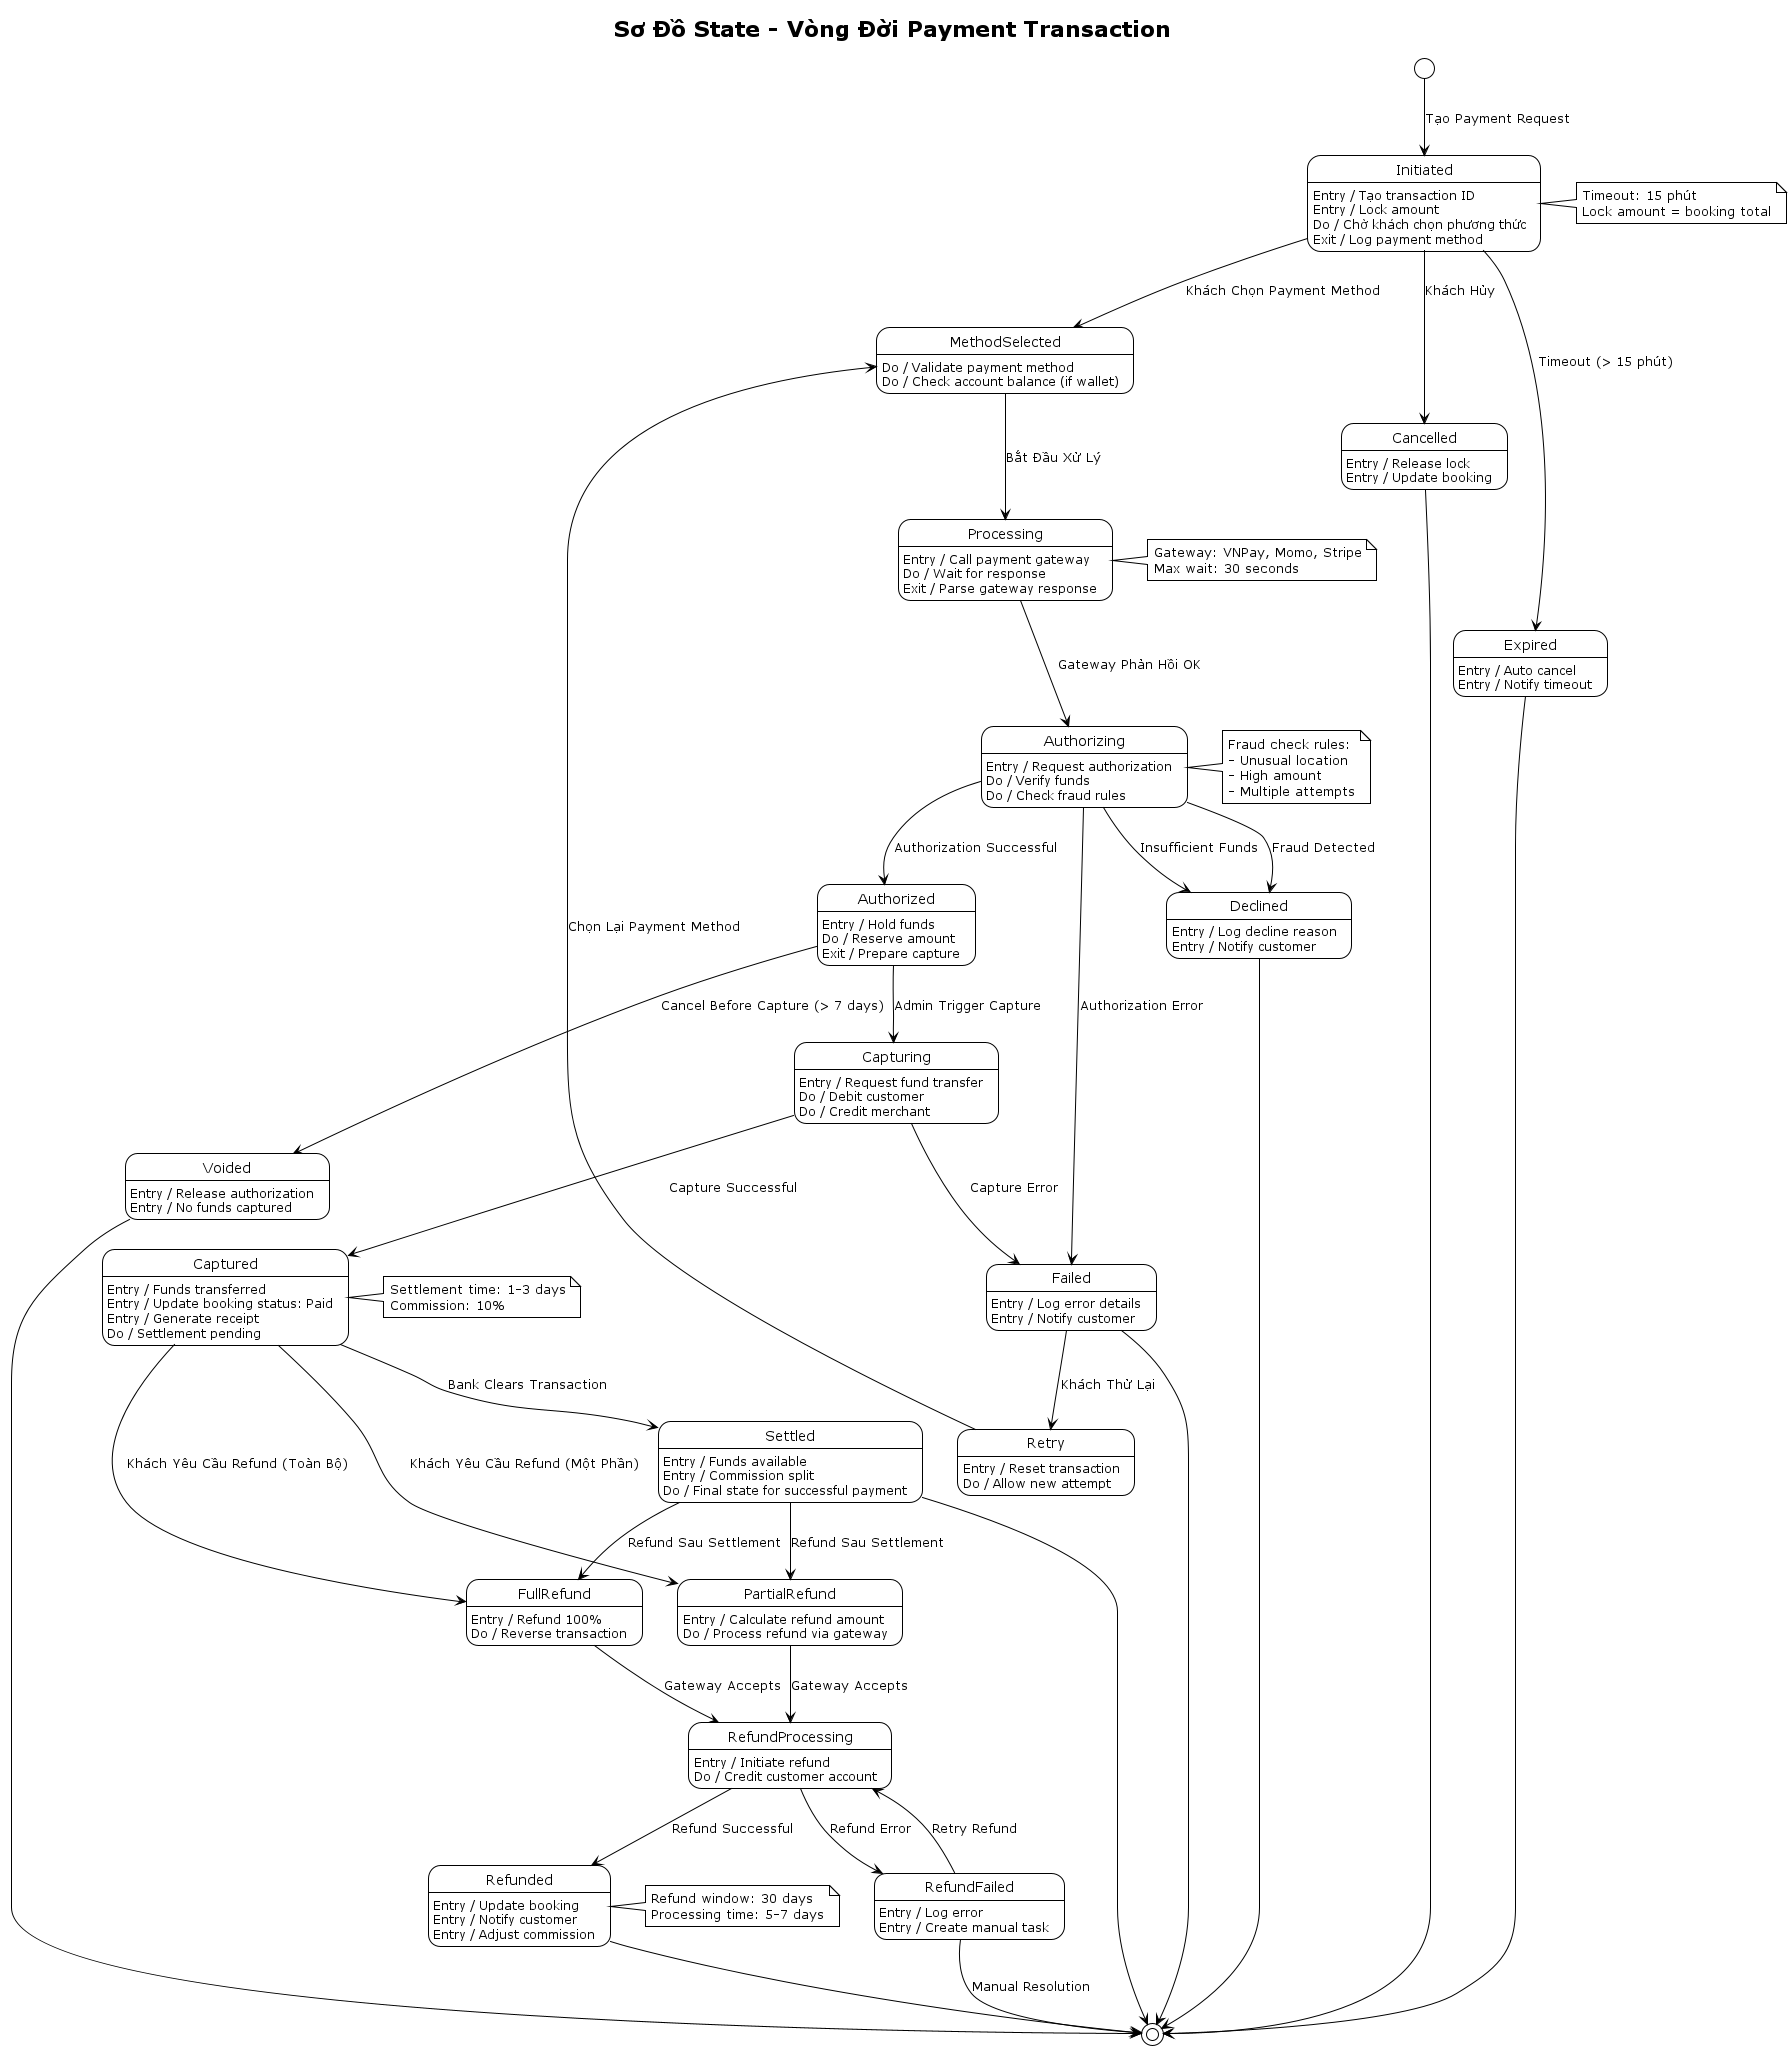

The diagram above was rendered by PlantUML. Its source (embedded in the PNG):
@startuml StateMachine-Payment
!theme plain

title Sơ Đồ State - Vòng Đời Payment Transaction

[*] --> Initiated : Tạo Payment Request

state Initiated {
    Initiated : Entry / Tạo transaction ID
    Initiated : Entry / Lock amount
    Initiated : Do / Chờ khách chọn phương thức
    Initiated : Exit / Log payment method
}

Initiated --> MethodSelected : Khách Chọn Payment Method
Initiated --> Cancelled : Khách Hủy
Initiated --> Expired : Timeout (> 15 phút)

state MethodSelected {
    MethodSelected : Do / Validate payment method
    MethodSelected : Do / Check account balance (if wallet)
}

MethodSelected --> Processing : Bắt Đầu Xử Lý

state Processing {
    Processing : Entry / Call payment gateway
    Processing : Do / Wait for response
    Processing : Exit / Parse gateway response
}

Processing --> Authorizing : Gateway Phản Hồi OK

state Authorizing {
    Authorizing : Entry / Request authorization
    Authorizing : Do / Verify funds
    Authorizing : Do / Check fraud rules
}

Authorizing --> Authorized : Authorization Successful
Authorizing --> Declined : Insufficient Funds
Authorizing --> Declined : Fraud Detected
Authorizing --> Failed : Authorization Error

state Authorized {
    Authorized : Entry / Hold funds
    Authorized : Do / Reserve amount
    Authorized : Exit / Prepare capture
}

Authorized --> Capturing : Admin Trigger Capture
Authorized --> Voided : Cancel Before Capture (> 7 days)

state Capturing {
    Capturing : Entry / Request fund transfer
    Capturing : Do / Debit customer
    Capturing : Do / Credit merchant
}

Capturing --> Captured : Capture Successful
Capturing --> Failed : Capture Error

state Captured {
    Captured : Entry / Funds transferred
    Captured : Entry / Update booking status: Paid
    Captured : Entry / Generate receipt
    Captured : Do / Settlement pending
}

Captured --> Settled : Bank Clears Transaction
Captured --> PartialRefund : Khách Yêu Cầu Refund (Một Phần)
Captured --> FullRefund : Khách Yêu Cầu Refund (Toàn Bộ)

state Settled {
    Settled : Entry / Funds available
    Settled : Entry / Commission split
    Settled : Do / Final state for successful payment
}

Settled --> PartialRefund : Refund Sau Settlement
Settled --> FullRefund : Refund Sau Settlement
Settled --> [*]

state PartialRefund {
    PartialRefund : Entry / Calculate refund amount
    PartialRefund : Do / Process refund via gateway
}

PartialRefund --> RefundProcessing : Gateway Accepts

state FullRefund {
    FullRefund : Entry / Refund 100%
    FullRefund : Do / Reverse transaction
}

FullRefund --> RefundProcessing : Gateway Accepts

state RefundProcessing {
    RefundProcessing : Entry / Initiate refund
    RefundProcessing : Do / Credit customer account
}

RefundProcessing --> Refunded : Refund Successful
RefundProcessing --> RefundFailed : Refund Error

state Refunded {
    Refunded : Entry / Update booking
    Refunded : Entry / Notify customer
    Refunded : Entry / Adjust commission
}

Refunded --> [*]

state RefundFailed {
    RefundFailed : Entry / Log error
    RefundFailed : Entry / Create manual task
}

RefundFailed --> RefundProcessing : Retry Refund
RefundFailed --> [*] : Manual Resolution

state Declined {
    Declined : Entry / Log decline reason
    Declined : Entry / Notify customer
}

Declined --> [*]

state Failed {
    Failed : Entry / Log error details
    Failed : Entry / Notify customer
}

Failed --> Retry : Khách Thử Lại
Failed --> [*]

state Retry {
    Retry : Entry / Reset transaction
    Retry : Do / Allow new attempt
}

Retry --> MethodSelected : Chọn Lại Payment Method

state Cancelled {
    Cancelled : Entry / Release lock
    Cancelled : Entry / Update booking
}

Cancelled --> [*]

state Expired {
    Expired : Entry / Auto cancel
    Expired : Entry / Notify timeout
}

Expired --> [*]

state Voided {
    Voided : Entry / Release authorization
    Voided : Entry / No funds captured
}

Voided --> [*]

note right of Initiated
  Timeout: 15 phút
  Lock amount = booking total
end note

note right of Processing
  Gateway: VNPay, Momo, Stripe
  Max wait: 30 seconds
end note

note right of Authorizing
  Fraud check rules:
  - Unusual location
  - High amount
  - Multiple attempts
end note

note right of Captured
  Settlement time: 1-3 days
  Commission: 10%
end note

note right of Refunded
  Refund window: 30 days
  Processing time: 5-7 days
end note

@enduml